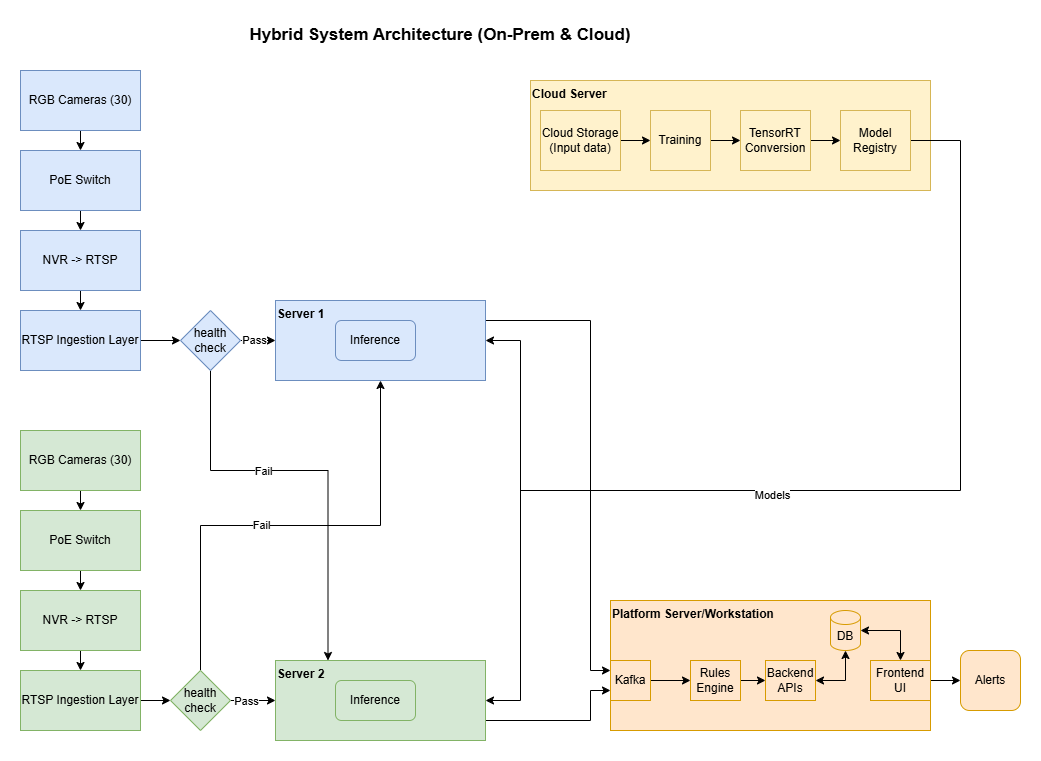

The diagram above was exported from draw.io. Its source (the exported page's mxGraphModel, read from the mxfile embedded in the PNG):
<mxGraphModel dx="1426" dy="841" grid="1" gridSize="10" guides="1" tooltips="1" connect="1" arrows="1" fold="1" page="1" pageScale="1" pageWidth="1100" pageHeight="850" math="0" shadow="0">
  <root>
    <mxCell id="0" />
    <mxCell id="1" parent="0" />
    <mxCell id="q-2QL77pCfGEw8uSJK_Q-5" parent="1" style="rounded=0;whiteSpace=wrap;html=1;verticalAlign=top;align=left;fontStyle=1;fillColor=#fff2cc;strokeColor=#d6b656;" value="Cloud Server" vertex="1">
      <mxGeometry height="110" width="400" x="590" y="90" as="geometry" />
    </mxCell>
    <mxCell id="coIBRIeznJ1z2xLCisxo-12" edge="1" parent="1" source="MHoImSLojMjM5hcfC1EP-1" style="edgeStyle=orthogonalEdgeStyle;rounded=0;orthogonalLoop=1;jettySize=auto;html=1;exitX=0.5;exitY=1;exitDx=0;exitDy=0;entryX=0.5;entryY=0;entryDx=0;entryDy=0;" target="LZWqXC9XvsMzKyWtr3Gh-1">
      <mxGeometry relative="1" as="geometry" />
    </mxCell>
    <mxCell id="MHoImSLojMjM5hcfC1EP-1" parent="1" style="rounded=0;whiteSpace=wrap;html=1;fillColor=#dae8fc;strokeColor=#6c8ebf;" value="RGB Cameras (30)" vertex="1">
      <mxGeometry height="60" width="120" x="80" y="80" as="geometry" />
    </mxCell>
    <mxCell id="coIBRIeznJ1z2xLCisxo-15" edge="1" parent="1" source="_D9mBom5g0DmwcfoCusg-1" style="edgeStyle=orthogonalEdgeStyle;rounded=0;orthogonalLoop=1;jettySize=auto;html=1;exitX=0.5;exitY=1;exitDx=0;exitDy=0;entryX=0.5;entryY=0;entryDx=0;entryDy=0;" target="LZWqXC9XvsMzKyWtr3Gh-2">
      <mxGeometry relative="1" as="geometry" />
    </mxCell>
    <mxCell id="_D9mBom5g0DmwcfoCusg-1" parent="1" style="rounded=0;whiteSpace=wrap;html=1;fillColor=#d5e8d4;strokeColor=#82b366;" value="RGB Cameras (30)" vertex="1">
      <mxGeometry height="60" width="120" x="80" y="440" as="geometry" />
    </mxCell>
    <mxCell id="coIBRIeznJ1z2xLCisxo-13" edge="1" parent="1" source="LZWqXC9XvsMzKyWtr3Gh-1" style="edgeStyle=orthogonalEdgeStyle;rounded=0;orthogonalLoop=1;jettySize=auto;html=1;exitX=0.5;exitY=1;exitDx=0;exitDy=0;entryX=0.5;entryY=0;entryDx=0;entryDy=0;" target="aWfTyhB91HoHHpm3iwVo-2">
      <mxGeometry relative="1" as="geometry" />
    </mxCell>
    <mxCell id="LZWqXC9XvsMzKyWtr3Gh-1" parent="1" style="rounded=0;whiteSpace=wrap;html=1;fillColor=#dae8fc;strokeColor=#6c8ebf;" value="PoE Switch" vertex="1">
      <mxGeometry height="60" width="120" x="80" y="160" as="geometry" />
    </mxCell>
    <mxCell id="coIBRIeznJ1z2xLCisxo-16" edge="1" parent="1" source="LZWqXC9XvsMzKyWtr3Gh-2" style="edgeStyle=orthogonalEdgeStyle;rounded=0;orthogonalLoop=1;jettySize=auto;html=1;exitX=0.5;exitY=1;exitDx=0;exitDy=0;entryX=0.5;entryY=0;entryDx=0;entryDy=0;" target="aWfTyhB91HoHHpm3iwVo-3">
      <mxGeometry relative="1" as="geometry" />
    </mxCell>
    <mxCell id="LZWqXC9XvsMzKyWtr3Gh-2" parent="1" style="rounded=0;whiteSpace=wrap;html=1;fillColor=#d5e8d4;strokeColor=#82b366;" value="PoE Switch" vertex="1">
      <mxGeometry height="60" width="120" x="80" y="520" as="geometry" />
    </mxCell>
    <mxCell id="coIBRIeznJ1z2xLCisxo-14" edge="1" parent="1" source="aWfTyhB91HoHHpm3iwVo-2" style="edgeStyle=orthogonalEdgeStyle;rounded=0;orthogonalLoop=1;jettySize=auto;html=1;exitX=0.5;exitY=1;exitDx=0;exitDy=0;entryX=0.5;entryY=0;entryDx=0;entryDy=0;" target="coIBRIeznJ1z2xLCisxo-1">
      <mxGeometry relative="1" as="geometry" />
    </mxCell>
    <mxCell id="aWfTyhB91HoHHpm3iwVo-2" parent="1" style="rounded=0;whiteSpace=wrap;html=1;fillColor=#dae8fc;strokeColor=#6c8ebf;" value="NVR -&amp;gt; RTSP" vertex="1">
      <mxGeometry height="60" width="120" x="80" y="240" as="geometry" />
    </mxCell>
    <mxCell id="coIBRIeznJ1z2xLCisxo-17" edge="1" parent="1" source="aWfTyhB91HoHHpm3iwVo-3" style="edgeStyle=orthogonalEdgeStyle;rounded=0;orthogonalLoop=1;jettySize=auto;html=1;exitX=0.5;exitY=1;exitDx=0;exitDy=0;entryX=0.5;entryY=0;entryDx=0;entryDy=0;" target="coIBRIeznJ1z2xLCisxo-2">
      <mxGeometry relative="1" as="geometry" />
    </mxCell>
    <mxCell id="aWfTyhB91HoHHpm3iwVo-3" parent="1" style="rounded=0;whiteSpace=wrap;html=1;fillColor=#d5e8d4;strokeColor=#82b366;" value="NVR -&amp;gt; RTSP" vertex="1">
      <mxGeometry height="60" width="120" x="80" y="600" as="geometry" />
    </mxCell>
    <mxCell id="HNSL-Y6rwe_NnsSCbZAO-16" edge="1" parent="1" source="coIBRIeznJ1z2xLCisxo-1" style="edgeStyle=orthogonalEdgeStyle;rounded=0;orthogonalLoop=1;jettySize=auto;html=1;exitX=1;exitY=0.5;exitDx=0;exitDy=0;entryX=0;entryY=0.5;entryDx=0;entryDy=0;" target="HNSL-Y6rwe_NnsSCbZAO-12">
      <mxGeometry relative="1" as="geometry" />
    </mxCell>
    <mxCell id="coIBRIeznJ1z2xLCisxo-1" parent="1" style="rounded=0;whiteSpace=wrap;html=1;fillColor=#dae8fc;strokeColor=#6c8ebf;" value="RTSP Ingestion Layer" vertex="1">
      <mxGeometry height="60" width="120" x="80" y="320" as="geometry" />
    </mxCell>
    <mxCell id="HNSL-Y6rwe_NnsSCbZAO-14" edge="1" parent="1" source="coIBRIeznJ1z2xLCisxo-2" style="edgeStyle=orthogonalEdgeStyle;rounded=0;orthogonalLoop=1;jettySize=auto;html=1;exitX=1;exitY=0.5;exitDx=0;exitDy=0;entryX=0;entryY=0.5;entryDx=0;entryDy=0;" target="HNSL-Y6rwe_NnsSCbZAO-13">
      <mxGeometry relative="1" as="geometry" />
    </mxCell>
    <mxCell id="coIBRIeznJ1z2xLCisxo-2" parent="1" style="rounded=0;whiteSpace=wrap;html=1;fillColor=#d5e8d4;strokeColor=#82b366;" value="RTSP Ingestion Layer" vertex="1">
      <mxGeometry height="60" width="120" x="80" y="680" as="geometry" />
    </mxCell>
    <mxCell id="q-2QL77pCfGEw8uSJK_Q-10" edge="1" parent="1" source="coIBRIeznJ1z2xLCisxo-3" style="edgeStyle=orthogonalEdgeStyle;rounded=0;orthogonalLoop=1;jettySize=auto;html=1;exitX=1;exitY=0.5;exitDx=0;exitDy=0;entryX=1;entryY=0.5;entryDx=0;entryDy=0;startArrow=classic;startFill=1;" target="HNSL-Y6rwe_NnsSCbZAO-1">
      <mxGeometry relative="1" as="geometry">
        <Array as="points">
          <mxPoint x="580" y="350" />
          <mxPoint x="580" y="710" />
        </Array>
      </mxGeometry>
    </mxCell>
    <mxCell id="q-2QL77pCfGEw8uSJK_Q-16" edge="1" parent="1" source="coIBRIeznJ1z2xLCisxo-3" style="edgeStyle=orthogonalEdgeStyle;rounded=0;orthogonalLoop=1;jettySize=auto;html=1;exitX=1;exitY=0.25;exitDx=0;exitDy=0;entryX=0;entryY=0.25;entryDx=0;entryDy=0;" target="HNSL-Y6rwe_NnsSCbZAO-5">
      <mxGeometry relative="1" as="geometry">
        <Array as="points">
          <mxPoint x="650" y="330" />
          <mxPoint x="650" y="680" />
        </Array>
      </mxGeometry>
    </mxCell>
    <mxCell id="coIBRIeznJ1z2xLCisxo-3" parent="1" style="rounded=0;whiteSpace=wrap;html=1;align=left;verticalAlign=top;fillColor=#dae8fc;strokeColor=#6c8ebf;fontStyle=1" value="Server 1" vertex="1">
      <mxGeometry height="80" width="210" x="335" y="310" as="geometry" />
    </mxCell>
    <mxCell id="q-2QL77pCfGEw8uSJK_Q-18" edge="1" parent="1" source="HNSL-Y6rwe_NnsSCbZAO-1" style="edgeStyle=orthogonalEdgeStyle;rounded=0;orthogonalLoop=1;jettySize=auto;html=1;exitX=1;exitY=0.75;exitDx=0;exitDy=0;entryX=0;entryY=0.75;entryDx=0;entryDy=0;" target="HNSL-Y6rwe_NnsSCbZAO-5">
      <mxGeometry relative="1" as="geometry">
        <Array as="points">
          <mxPoint x="650" y="730" />
          <mxPoint x="650" y="700" />
        </Array>
      </mxGeometry>
    </mxCell>
    <mxCell id="HNSL-Y6rwe_NnsSCbZAO-1" parent="1" style="rounded=0;whiteSpace=wrap;html=1;align=left;verticalAlign=top;fillColor=#d5e8d4;strokeColor=#82b366;fontStyle=1" value="Server 2" vertex="1">
      <mxGeometry height="80" width="210" x="335" y="670" as="geometry" />
    </mxCell>
    <mxCell id="HNSL-Y6rwe_NnsSCbZAO-2" parent="1" style="rounded=1;whiteSpace=wrap;html=1;fillColor=#dae8fc;strokeColor=#6c8ebf;" value="Inference" vertex="1">
      <mxGeometry height="40" width="80" x="395" y="330" as="geometry" />
    </mxCell>
    <mxCell id="HNSL-Y6rwe_NnsSCbZAO-3" parent="1" style="rounded=1;whiteSpace=wrap;html=1;fillColor=#d5e8d4;strokeColor=#82b366;" value="Inference" vertex="1">
      <mxGeometry height="40" width="80" x="395" y="690" as="geometry" />
    </mxCell>
    <mxCell id="HNSL-Y6rwe_NnsSCbZAO-4" parent="1" style="rounded=0;whiteSpace=wrap;html=1;align=left;verticalAlign=top;fillColor=#ffe6cc;strokeColor=#d79b00;fontStyle=1" value="Platform Server/Workstation" vertex="1">
      <mxGeometry height="130" width="320" x="670" y="610" as="geometry" />
    </mxCell>
    <mxCell id="HNSL-Y6rwe_NnsSCbZAO-23" edge="1" parent="1" source="HNSL-Y6rwe_NnsSCbZAO-5" style="edgeStyle=orthogonalEdgeStyle;rounded=0;orthogonalLoop=1;jettySize=auto;html=1;exitX=1;exitY=0.5;exitDx=0;exitDy=0;entryX=0;entryY=0.5;entryDx=0;entryDy=0;" target="HNSL-Y6rwe_NnsSCbZAO-6">
      <mxGeometry relative="1" as="geometry" />
    </mxCell>
    <mxCell id="HNSL-Y6rwe_NnsSCbZAO-5" parent="1" style="rounded=0;whiteSpace=wrap;html=1;fillColor=#ffe6cc;strokeColor=#d79b00;" value="Kafka" vertex="1">
      <mxGeometry height="40" width="40" x="670" y="670" as="geometry" />
    </mxCell>
    <mxCell id="HNSL-Y6rwe_NnsSCbZAO-24" edge="1" parent="1" source="HNSL-Y6rwe_NnsSCbZAO-6" style="edgeStyle=orthogonalEdgeStyle;rounded=0;orthogonalLoop=1;jettySize=auto;html=1;exitX=1;exitY=0.5;exitDx=0;exitDy=0;entryX=0;entryY=0.5;entryDx=0;entryDy=0;" target="HNSL-Y6rwe_NnsSCbZAO-7">
      <mxGeometry relative="1" as="geometry" />
    </mxCell>
    <mxCell id="HNSL-Y6rwe_NnsSCbZAO-6" parent="1" style="rounded=0;whiteSpace=wrap;html=1;fillColor=#ffe6cc;strokeColor=#d79b00;" value="Rules Engine" vertex="1">
      <mxGeometry height="40" width="50" x="750" y="670" as="geometry" />
    </mxCell>
    <mxCell id="HNSL-Y6rwe_NnsSCbZAO-7" parent="1" style="rounded=0;whiteSpace=wrap;html=1;fillColor=#ffe6cc;strokeColor=#d79b00;" value="Backend APIs" vertex="1">
      <mxGeometry height="40" width="50" x="825" y="670" as="geometry" />
    </mxCell>
    <mxCell id="HNSL-Y6rwe_NnsSCbZAO-25" edge="1" parent="1" source="HNSL-Y6rwe_NnsSCbZAO-8" style="edgeStyle=orthogonalEdgeStyle;rounded=0;orthogonalLoop=1;jettySize=auto;html=1;exitX=1;exitY=0.5;exitDx=0;exitDy=0;entryX=0;entryY=0.5;entryDx=0;entryDy=0;" target="HNSL-Y6rwe_NnsSCbZAO-9">
      <mxGeometry relative="1" as="geometry" />
    </mxCell>
    <mxCell id="HNSL-Y6rwe_NnsSCbZAO-8" parent="1" style="rounded=0;whiteSpace=wrap;html=1;fillColor=#ffe6cc;strokeColor=#d79b00;" value="Frontend UI" vertex="1">
      <mxGeometry height="40" width="60" x="930" y="670" as="geometry" />
    </mxCell>
    <mxCell id="HNSL-Y6rwe_NnsSCbZAO-9" parent="1" style="rounded=1;whiteSpace=wrap;html=1;fillColor=#ffe6cc;strokeColor=#d79b00;" value="Alerts" vertex="1">
      <mxGeometry height="60" width="60" x="1020" y="660" as="geometry" />
    </mxCell>
    <mxCell id="HNSL-Y6rwe_NnsSCbZAO-17" edge="1" parent="1" source="HNSL-Y6rwe_NnsSCbZAO-12" style="edgeStyle=orthogonalEdgeStyle;rounded=0;orthogonalLoop=1;jettySize=auto;html=1;exitX=1;exitY=0.5;exitDx=0;exitDy=0;" target="coIBRIeznJ1z2xLCisxo-3">
      <mxGeometry relative="1" as="geometry">
        <mxPoint x="330" y="350" as="targetPoint" />
      </mxGeometry>
    </mxCell>
    <mxCell id="HNSL-Y6rwe_NnsSCbZAO-35" connectable="0" parent="HNSL-Y6rwe_NnsSCbZAO-17" style="edgeLabel;html=1;align=center;verticalAlign=middle;resizable=0;points=[];" value="Pass" vertex="1">
      <mxGeometry relative="1" x="-0.4381" y="1" as="geometry">
        <mxPoint as="offset" />
      </mxGeometry>
    </mxCell>
    <mxCell id="HNSL-Y6rwe_NnsSCbZAO-18" edge="1" parent="1" source="HNSL-Y6rwe_NnsSCbZAO-12" style="edgeStyle=orthogonalEdgeStyle;rounded=0;orthogonalLoop=1;jettySize=auto;html=1;exitX=0.5;exitY=1;exitDx=0;exitDy=0;entryX=0.25;entryY=0;entryDx=0;entryDy=0;" target="HNSL-Y6rwe_NnsSCbZAO-1">
      <mxGeometry relative="1" as="geometry">
        <Array as="points">
          <mxPoint x="270" y="480" />
          <mxPoint x="388" y="480" />
        </Array>
        <mxPoint x="335" y="480" as="targetPoint" />
      </mxGeometry>
    </mxCell>
    <mxCell id="HNSL-Y6rwe_NnsSCbZAO-34" connectable="0" parent="HNSL-Y6rwe_NnsSCbZAO-18" style="edgeLabel;html=1;align=center;verticalAlign=middle;resizable=0;points=[];" value="Fail" vertex="1">
      <mxGeometry relative="1" x="-0.2532" as="geometry">
        <mxPoint as="offset" />
      </mxGeometry>
    </mxCell>
    <mxCell id="HNSL-Y6rwe_NnsSCbZAO-12" parent="1" style="rhombus;whiteSpace=wrap;html=1;fillColor=#dae8fc;strokeColor=#6c8ebf;" value="health&lt;div&gt;check&lt;/div&gt;" vertex="1">
      <mxGeometry height="60" width="60" x="240" y="320" as="geometry" />
    </mxCell>
    <mxCell id="HNSL-Y6rwe_NnsSCbZAO-15" edge="1" parent="1" source="HNSL-Y6rwe_NnsSCbZAO-13" style="edgeStyle=orthogonalEdgeStyle;rounded=0;orthogonalLoop=1;jettySize=auto;html=1;exitX=1;exitY=0.5;exitDx=0;exitDy=0;entryX=0;entryY=0.5;entryDx=0;entryDy=0;" target="HNSL-Y6rwe_NnsSCbZAO-1">
      <mxGeometry relative="1" as="geometry" />
    </mxCell>
    <mxCell id="HNSL-Y6rwe_NnsSCbZAO-37" connectable="0" parent="HNSL-Y6rwe_NnsSCbZAO-15" style="edgeLabel;html=1;align=center;verticalAlign=middle;resizable=0;points=[];" value="Pass" vertex="1">
      <mxGeometry relative="1" x="-0.3357" as="geometry">
        <mxPoint as="offset" />
      </mxGeometry>
    </mxCell>
    <mxCell id="HNSL-Y6rwe_NnsSCbZAO-19" edge="1" parent="1" source="HNSL-Y6rwe_NnsSCbZAO-13" style="edgeStyle=orthogonalEdgeStyle;rounded=0;orthogonalLoop=1;jettySize=auto;html=1;exitX=0.5;exitY=0;exitDx=0;exitDy=0;entryX=0.5;entryY=1;entryDx=0;entryDy=0;" target="coIBRIeznJ1z2xLCisxo-3">
      <mxGeometry relative="1" as="geometry">
        <mxPoint x="335" y="500" as="targetPoint" />
      </mxGeometry>
    </mxCell>
    <mxCell id="HNSL-Y6rwe_NnsSCbZAO-36" connectable="0" parent="HNSL-Y6rwe_NnsSCbZAO-19" style="edgeLabel;html=1;align=center;verticalAlign=middle;resizable=0;points=[];" value="Fail" vertex="1">
      <mxGeometry relative="1" x="-0.127" y="1" as="geometry">
        <mxPoint as="offset" />
      </mxGeometry>
    </mxCell>
    <mxCell id="HNSL-Y6rwe_NnsSCbZAO-13" parent="1" style="rhombus;whiteSpace=wrap;html=1;fillColor=#d5e8d4;strokeColor=#82b366;" value="health&lt;div&gt;check&lt;/div&gt;" vertex="1">
      <mxGeometry height="60" width="60" x="230" y="680" as="geometry" />
    </mxCell>
    <mxCell id="HNSL-Y6rwe_NnsSCbZAO-33" edge="1" parent="1" source="HNSL-Y6rwe_NnsSCbZAO-26" style="edgeStyle=orthogonalEdgeStyle;rounded=0;orthogonalLoop=1;jettySize=auto;html=1;exitX=1;exitY=0.5;exitDx=0;exitDy=0;exitPerimeter=0;entryX=0.5;entryY=0;entryDx=0;entryDy=0;startArrow=classic;startFill=1;" target="HNSL-Y6rwe_NnsSCbZAO-8">
      <mxGeometry relative="1" as="geometry" />
    </mxCell>
    <mxCell id="HNSL-Y6rwe_NnsSCbZAO-26" parent="1" style="shape=cylinder3;whiteSpace=wrap;html=1;boundedLbl=1;backgroundOutline=1;size=7;fillColor=#ffe6cc;strokeColor=#d79b00;" value="DB" vertex="1">
      <mxGeometry height="40" width="30" x="890" y="620" as="geometry" />
    </mxCell>
    <mxCell id="HNSL-Y6rwe_NnsSCbZAO-32" edge="1" parent="1" source="HNSL-Y6rwe_NnsSCbZAO-7" style="edgeStyle=orthogonalEdgeStyle;rounded=0;orthogonalLoop=1;jettySize=auto;html=1;exitX=1;exitY=0.5;exitDx=0;exitDy=0;entryX=0.5;entryY=1;entryDx=0;entryDy=0;entryPerimeter=0;startArrow=classic;startFill=1;" target="HNSL-Y6rwe_NnsSCbZAO-26">
      <mxGeometry relative="1" as="geometry" />
    </mxCell>
    <mxCell id="te6VOw5HpWyNJGH2IQ8o-1" parent="1" style="text;html=1;whiteSpace=wrap;strokeColor=none;fillColor=none;align=center;verticalAlign=middle;rounded=0;fontSize=17;fontStyle=1" value="Hybrid System Architecture (On-Prem &amp;amp; Cloud)" vertex="1">
      <mxGeometry height="30" width="440" x="280" y="30" as="geometry" />
    </mxCell>
    <mxCell id="q-2QL77pCfGEw8uSJK_Q-13" edge="1" parent="1" source="q-2QL77pCfGEw8uSJK_Q-1" style="edgeStyle=orthogonalEdgeStyle;rounded=0;orthogonalLoop=1;jettySize=auto;html=1;exitX=1;exitY=0.5;exitDx=0;exitDy=0;entryX=0;entryY=0.5;entryDx=0;entryDy=0;" target="q-2QL77pCfGEw8uSJK_Q-2">
      <mxGeometry relative="1" as="geometry" />
    </mxCell>
    <mxCell id="q-2QL77pCfGEw8uSJK_Q-1" parent="1" style="rounded=0;whiteSpace=wrap;html=1;fillColor=#fff2cc;strokeColor=#d6b656;" value="Cloud Storage&lt;div&gt;(Input data)&lt;/div&gt;" vertex="1">
      <mxGeometry height="60" width="80" x="600" y="120" as="geometry" />
    </mxCell>
    <mxCell id="q-2QL77pCfGEw8uSJK_Q-14" edge="1" parent="1" source="q-2QL77pCfGEw8uSJK_Q-2" style="edgeStyle=orthogonalEdgeStyle;rounded=0;orthogonalLoop=1;jettySize=auto;html=1;exitX=1;exitY=0.5;exitDx=0;exitDy=0;entryX=0;entryY=0.5;entryDx=0;entryDy=0;" target="q-2QL77pCfGEw8uSJK_Q-3">
      <mxGeometry relative="1" as="geometry" />
    </mxCell>
    <mxCell id="q-2QL77pCfGEw8uSJK_Q-2" parent="1" style="rounded=0;whiteSpace=wrap;html=1;fillColor=#fff2cc;strokeColor=#d6b656;" value="Training" vertex="1">
      <mxGeometry height="60" width="60" x="710" y="120" as="geometry" />
    </mxCell>
    <mxCell id="q-2QL77pCfGEw8uSJK_Q-15" edge="1" parent="1" source="q-2QL77pCfGEw8uSJK_Q-3" style="edgeStyle=orthogonalEdgeStyle;rounded=0;orthogonalLoop=1;jettySize=auto;html=1;exitX=1;exitY=0.5;exitDx=0;exitDy=0;entryX=0;entryY=0.5;entryDx=0;entryDy=0;" target="q-2QL77pCfGEw8uSJK_Q-4">
      <mxGeometry relative="1" as="geometry" />
    </mxCell>
    <mxCell id="q-2QL77pCfGEw8uSJK_Q-3" parent="1" style="rounded=0;whiteSpace=wrap;html=1;fillColor=#fff2cc;strokeColor=#d6b656;" value="TensorRT Conversion" vertex="1">
      <mxGeometry height="60" width="70" x="800" y="120" as="geometry" />
    </mxCell>
    <mxCell id="q-2QL77pCfGEw8uSJK_Q-12" edge="1" parent="1" source="q-2QL77pCfGEw8uSJK_Q-4" style="edgeStyle=orthogonalEdgeStyle;rounded=0;orthogonalLoop=1;jettySize=auto;html=1;exitX=1;exitY=0.5;exitDx=0;exitDy=0;endArrow=none;endFill=0;">
      <mxGeometry relative="1" as="geometry">
        <Array as="points">
          <mxPoint x="1020" y="150" />
          <mxPoint x="1020" y="500" />
        </Array>
        <mxPoint x="580" y="499.9999999999998" as="targetPoint" />
      </mxGeometry>
    </mxCell>
    <mxCell id="q-2QL77pCfGEw8uSJK_Q-19" connectable="0" parent="q-2QL77pCfGEw8uSJK_Q-12" style="edgeLabel;html=1;align=center;verticalAlign=middle;resizable=0;points=[];" value="Models" vertex="1">
      <mxGeometry relative="1" x="0.4013" y="4" as="geometry">
        <mxPoint as="offset" />
      </mxGeometry>
    </mxCell>
    <mxCell id="q-2QL77pCfGEw8uSJK_Q-4" parent="1" style="rounded=0;whiteSpace=wrap;html=1;fillColor=#fff2cc;strokeColor=#d6b656;" value="Model Registry" vertex="1">
      <mxGeometry height="60" width="70" x="900" y="120" as="geometry" />
    </mxCell>
  </root>
</mxGraphModel>